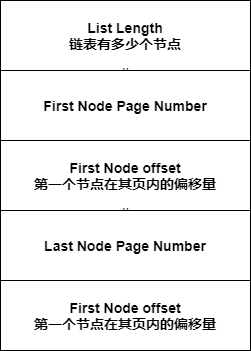

The diagram above was exported from draw.io. Its source (the exported page's mxGraphModel, read from the mxfile embedded in the PNG):
<mxGraphModel dx="1024" dy="592" grid="1" gridSize="10" guides="1" tooltips="1" connect="1" arrows="1" fold="1" page="1" pageScale="1" pageWidth="827" pageHeight="1169" math="0" shadow="0">
  <root>
    <mxCell id="0" />
    <mxCell id="1" parent="0" />
    <mxCell id="0pIBCpILiQpbZ07rSvEg-1" value="&lt;b&gt;&lt;font style=&quot;font-size: 14px&quot;&gt;List Length&lt;br&gt;链表有多少个节点&lt;br&gt;&lt;/font&gt;&lt;/b&gt;" style="rounded=0;whiteSpace=wrap;html=1;" vertex="1" parent="1">
      <mxGeometry x="260" y="70" width="250" height="70" as="geometry" />
    </mxCell>
    <mxCell id="0pIBCpILiQpbZ07rSvEg-2" value="v" style="edgeStyle=orthogonalEdgeStyle;rounded=0;orthogonalLoop=1;jettySize=auto;html=1;exitX=0.5;exitY=1;exitDx=0;exitDy=0;" edge="1" parent="1" source="0pIBCpILiQpbZ07rSvEg-1" target="0pIBCpILiQpbZ07rSvEg-1">
      <mxGeometry relative="1" as="geometry" />
    </mxCell>
    <mxCell id="0pIBCpILiQpbZ07rSvEg-3" value="&lt;b&gt;&lt;font style=&quot;font-size: 14px&quot;&gt;First Node Page Number&lt;br&gt;&lt;/font&gt;&lt;/b&gt;" style="rounded=0;whiteSpace=wrap;html=1;" vertex="1" parent="1">
      <mxGeometry x="260" y="140" width="250" height="70" as="geometry" />
    </mxCell>
    <mxCell id="0pIBCpILiQpbZ07rSvEg-4" value="&lt;b&gt;&lt;font style=&quot;font-size: 14px&quot;&gt;First Node offset&lt;br&gt;第一个节点在其页内的偏移量&lt;br&gt;&lt;/font&gt;&lt;/b&gt;" style="rounded=0;whiteSpace=wrap;html=1;" vertex="1" parent="1">
      <mxGeometry x="260" y="210" width="250" height="70" as="geometry" />
    </mxCell>
    <mxCell id="0pIBCpILiQpbZ07rSvEg-5" value="v" style="edgeStyle=orthogonalEdgeStyle;rounded=0;orthogonalLoop=1;jettySize=auto;html=1;exitX=0.5;exitY=1;exitDx=0;exitDy=0;" edge="1" parent="1">
      <mxGeometry relative="1" as="geometry">
        <mxPoint x="385" y="280" as="sourcePoint" />
        <mxPoint x="385" y="280" as="targetPoint" />
      </mxGeometry>
    </mxCell>
    <mxCell id="0pIBCpILiQpbZ07rSvEg-6" value="&lt;b&gt;&lt;font style=&quot;font-size: 14px&quot;&gt;Last Node Page Number&lt;br&gt;&lt;/font&gt;&lt;/b&gt;" style="rounded=0;whiteSpace=wrap;html=1;" vertex="1" parent="1">
      <mxGeometry x="260" y="280" width="250" height="70" as="geometry" />
    </mxCell>
    <mxCell id="0pIBCpILiQpbZ07rSvEg-7" value="&lt;b&gt;&lt;font style=&quot;font-size: 14px&quot;&gt;First Node offset&lt;br&gt;第一个节点在其页内的偏移量&lt;br&gt;&lt;/font&gt;&lt;/b&gt;" style="rounded=0;whiteSpace=wrap;html=1;" vertex="1" parent="1">
      <mxGeometry x="260" y="350" width="250" height="70" as="geometry" />
    </mxCell>
  </root>
</mxGraphModel>